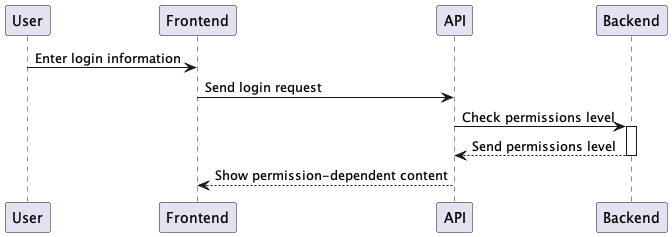

The diagram above was rendered by PlantUML. Its source (embedded in the PNG):
@startuml runtime-login-sequence

' Login and authentication sequence of a registered user

participant "User" as u
participant "Frontend" as f
participant "API" as api
participant "Backend" as db

u -> f --: Enter login information
f -> api --: Send login request
api -> db ++: Check permissions level
db --> api --: Send permissions level
api --> f --: Show permission-dependent content
@enduml